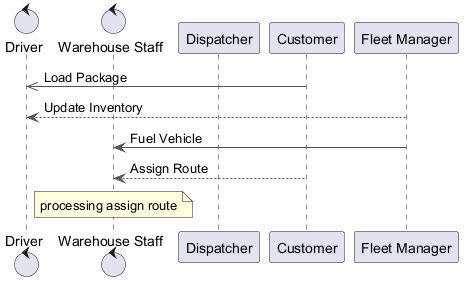

The diagram above was rendered by PlantUML. Its source (embedded in the PNG):
@startuml
skinparam ArrowColor #555555
control "Driver" as D
control "Warehouse Staff" as WS
participant "Dispatcher" as D2
participant "Customer" as C
participant "Fleet Manager" as FM
C ->> D : Load Package
FM --> D : Update Inventory
FM -> WS : Fuel Vehicle
C --> WS : Assign Route
note over WS : processing assign route
@enduml